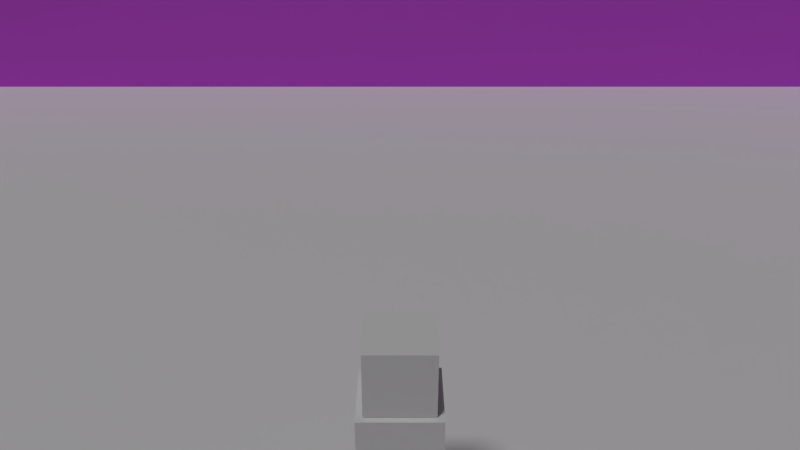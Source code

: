 # Source: 3rdPersonController.blend  (saved by Blender 2.79.0; exported with 4.5.12 LTS)
import bpy
from mathutils import Matrix  # noqa: F401  (used for matrix-valued properties, if any)

bpy.ops.wm.read_factory_settings(use_empty=True)
scene = bpy.context.scene
scene.name = 'Scene'

# ---- collections
col_collection_1 = bpy.data.collections.new('Collection 1'); scene.collection.children.link(col_collection_1)

# ---- materials (node trees are filled in below, after node groups)
mat_mousecontroller = bpy.data.materials.new('MouseController')
mat_mousecontroller.alpha_threshold = 0.0
mat_mousecontroller.use_transparent_shadow = False
mat_mousecontroller.diffuse_color = (0.01373, 0.8, 0.004135, 1.0)
mat_mousecontroller.roughness = 0.5
mat_mousecontroller.specular_intensity = 0.1389
mat_walls = bpy.data.materials.new('Walls')
mat_walls.alpha_threshold = 0.0
mat_walls.use_transparent_shadow = False
mat_walls.diffuse_color = (0.6521, 0.09904, 0.8, 1.0)
mat_walls.roughness = 0.5

# ---- material node trees

# ---- world
world_world = bpy.data.worlds.new('World'); scene.world = world_world
world_world.color = (0.05088, 0.05088, 0.05088)
world_world.use_sun_shadow = False
world_world.sun_shadow_jitter_overblur = 0.0
world_world.cycles.sampling_method = 'MANUAL'

# ---- cameras
cam_camera = bpy.data.cameras.new('Camera')
cam_camera.clip_end = 100.0
cam_camera.lens = 35.0
cam_camera.sensor_width = 32.0
cam_camera.sensor_height = 18.0
cam_camera.display_size = 2.0
cam_camera.dof.focus_distance = 0.0
cam_camera.dof.aperture_fstop = 128.0
cam_camera.dof.aperture_blades = 6

# ---- lights
light_sun = bpy.data.lights.new('Sun', 'SUN')
light_sun.transmission_factor = 0.0
light_sun.angle = 0.1993
light_sun.energy = 1.0
light_sun.shadow_buffer_clip_start = 0.5
light_sun.shadow_soft_size = 0.1
light_sun.shadow_cascade_max_distance = 1000.0

# ---- meshes
me_cube_007 = bpy.data.meshes.new('Cube.007')
me_cube_007.from_pydata([(-1.0, -1.0, -1.0), (-1.0, -1.0, 1.0), (-1.0, 1.0, -1.0), (-1.0, 1.0, 1.0), (1.0, -1.0, -1.0), (1.0, -1.0, 1.0), (1.0, 1.0, -1.0), (1.0, 1.0, 1.0)], [], [(0, 1, 3, 2), (2, 3, 7, 6), (6, 7, 5, 4), (4, 5, 1, 0), (2, 6, 4, 0), (7, 3, 1, 5)])
me_cube_007.use_remesh_preserve_volume = False
me_cube_007.use_remesh_preserve_attributes = False
me_cube_007.use_mirror_vertex_groups = False
me_cube_007.update()
me_cube_006 = bpy.data.meshes.new('Cube.006')
me_cube_006.from_pydata([(-1.0, -1.0, -1.0), (-1.0, -1.0, 1.0), (-1.0, 1.0, -1.0), (-1.0, 1.0, 1.0), (1.0, -1.0, -1.0), (1.0, -1.0, 1.0), (1.0, 1.0, -1.0), (1.0, 1.0, 1.0)], [], [(0, 1, 3, 2), (2, 3, 7, 6), (6, 7, 5, 4), (4, 5, 1, 0), (2, 6, 4, 0), (7, 3, 1, 5)])
me_cube_006.materials.append(mat_walls)
me_cube_006.use_remesh_preserve_volume = False
me_cube_006.use_remesh_preserve_attributes = False
me_cube_006.use_mirror_vertex_groups = False
me_cube_006.update()
me_cube_005 = bpy.data.meshes.new('Cube.005')
me_cube_005.from_pydata([(-1.0, -1.0, -1.0), (-1.0, -1.0, 1.0), (-1.0, 1.0, -1.0), (-1.0, 1.0, 1.0), (1.0, -1.0, -1.0), (1.0, -1.0, 1.0), (1.0, 1.0, -1.0), (1.0, 1.0, 1.0)], [], [(0, 1, 3, 2), (2, 3, 7, 6), (6, 7, 5, 4), (4, 5, 1, 0), (2, 6, 4, 0), (7, 3, 1, 5)])
me_cube_005.use_remesh_preserve_volume = False
me_cube_005.use_remesh_preserve_attributes = False
me_cube_005.use_mirror_vertex_groups = False
me_cube_005.update()
me_cube_004 = bpy.data.meshes.new('Cube.004')
me_cube_004.from_pydata([(-1.0, -1.0, -1.0), (-1.0, -1.0, 1.0), (-1.0, 1.0, -1.0), (-1.0, 1.0, 1.0), (1.0, -1.0, -1.0), (1.0, -1.0, 1.0), (1.0, 1.0, -1.0), (1.0, 1.0, 1.0)], [], [(0, 1, 3, 2), (2, 3, 7, 6), (6, 7, 5, 4), (4, 5, 1, 0), (2, 6, 4, 0), (7, 3, 1, 5)])
me_cube_004.use_remesh_preserve_volume = False
me_cube_004.use_remesh_preserve_attributes = False
me_cube_004.use_mirror_vertex_groups = False
me_cube_004.update()
me_cube_003 = bpy.data.meshes.new('Cube.003')
me_cube_003.from_pydata([(-1.0, -1.0, -1.0), (-1.0, -1.0, 1.0), (-1.0, 1.0, -1.0), (-1.0, 1.0, 1.0), (1.0, -1.0, -1.0), (1.0, -1.0, 1.0), (1.0, 1.0, -1.0), (1.0, 1.0, 1.0)], [], [(0, 1, 3, 2), (2, 3, 7, 6), (6, 7, 5, 4), (4, 5, 1, 0), (2, 6, 4, 0), (7, 3, 1, 5)])
me_cube_003.materials.append(mat_walls)
me_cube_003.use_remesh_preserve_volume = False
me_cube_003.use_remesh_preserve_attributes = False
me_cube_003.use_mirror_vertex_groups = False
me_cube_003.update()
me_plane = bpy.data.meshes.new('Plane')
me_plane.from_pydata([(-1.0, -1.0, 0.0), (1.0, -1.0, 0.0), (-1.0, 1.0, 0.0), (1.0, 1.0, 0.0)], [], [(0, 1, 3, 2)])
me_plane.use_remesh_preserve_volume = False
me_plane.use_remesh_preserve_attributes = False
me_plane.use_mirror_vertex_groups = False
me_plane.update()
me_cube = bpy.data.meshes.new('Cube')
me_cube.from_pydata([(-1.0, -1.0, -1.0), (-1.0, -1.0, 1.0), (-1.0, 1.0, -1.0), (-1.0, 1.0, 1.0), (1.0, -1.0, -1.0), (1.0, -1.0, 1.0), (1.0, 1.0, -1.0), (1.0, 1.0, 1.0)], [], [(0, 1, 3, 2), (2, 3, 7, 6), (6, 7, 5, 4), (4, 5, 1, 0), (2, 6, 4, 0), (7, 3, 1, 5)])
me_cube.materials.append(mat_mousecontroller)
me_cube.use_remesh_preserve_volume = False
me_cube.use_remesh_preserve_attributes = False
me_cube.use_mirror_vertex_groups = False
me_cube.update()
me_player = bpy.data.meshes.new('Player')
me_player.from_pydata([(-0.5, -0.5, -0.5), (-0.5, -0.5, 0.5), (-0.5, 0.5, -0.5), (-0.5, 0.5, 0.5), (0.5, -0.5, -0.5), (0.5, -0.5, 0.5), (0.5, 0.5, -0.5), (0.5, 0.5, 0.5)], [], [(0, 1, 3, 2), (2, 3, 7, 6), (6, 7, 5, 4), (4, 5, 1, 0), (2, 6, 4, 0), (7, 3, 1, 5)])
me_player.use_remesh_preserve_volume = False
me_player.use_remesh_preserve_attributes = False
me_player.use_mirror_vertex_groups = False
me_player.update()
me_cube_002 = bpy.data.meshes.new('Cube.002')
me_cube_002.from_pydata([(-1.0, -1.0, -1.0), (-1.0, -1.0, 1.0), (-1.0, 1.0, -1.0), (-1.0, 1.0, 1.0), (1.0, -1.0, -1.0), (1.0, -1.0, 1.0), (1.0, 1.0, -1.0), (1.0, 1.0, 1.0)], [], [(0, 1, 3, 2), (2, 3, 7, 6), (6, 7, 5, 4), (4, 5, 1, 0), (2, 6, 4, 0), (7, 3, 1, 5)])
me_cube_002.use_remesh_preserve_volume = False
me_cube_002.use_remesh_preserve_attributes = False
me_cube_002.use_mirror_vertex_groups = False
me_cube_002.update()

# ---- curves / text
txt_text = bpy.data.curves.new('Text', 'FONT')
txt_text.dimensions = '2D'
txt_text.body = 'Mouse Controller'
txt_text.materials.append(mat_mousecontroller)
txt_text.use_path_clamp = True
txt_text.bevel_resolution = 0
txt_text.size = 0.3

# ---- objects
ob_text = bpy.data.objects.new('Text', txt_text)
ob_cube_005 = bpy.data.objects.new('Cube.005', me_cube_007)
ob_cube_004 = bpy.data.objects.new('Cube.004', me_cube_006)
ob_cube_003 = bpy.data.objects.new('Cube.003', me_cube_005)
ob_cube_002 = bpy.data.objects.new('Cube.002', me_cube_004)
ob_cube_001 = bpy.data.objects.new('Cube.001', me_cube_003)
ob_plane = bpy.data.objects.new('Plane', me_plane)
ob_mousecontroller = bpy.data.objects.new('MouseController', me_cube)
ob_sun = bpy.data.objects.new('Sun', light_sun)
ob_cube = bpy.data.objects.new('Cube', me_player)
ob_head = bpy.data.objects.new('Head', me_cube_002)
ob_camera = bpy.data.objects.new('Camera', cam_camera)

# ---- transforms, parenting, visibility, modifiers, constraints
ob_text.location = (16.42, 13.52, 3.995)
ob_text.rotation_euler = (1.571, -0.0, -1.571)
ob_text.lineart.crease_threshold = 0.0
ob_cube_005.location = (16.48, 0.0, 3.576)
ob_cube_005.scale = (0.6768, 13.1, 0.08575)
ob_cube_005.lineart.crease_threshold = 0.0
ob_cube_004.location = (17.47, 0.02932, 2.278)
ob_cube_004.rotation_euler = (0.0, -0.0, 1.571)
ob_cube_004.scale = (17.08, -0.2796, 3.415)
ob_cube_004.lineart.crease_threshold = 0.0
ob_cube_003.location = (-17.74, 0.02932, 2.278)
ob_cube_003.rotation_euler = (0.0, -0.0, 1.571)
ob_cube_003.scale = (17.08, -0.2796, 3.415)
ob_cube_003.lineart.crease_threshold = 0.0
ob_cube_002.location = (0.0, -17.59, 2.278)
ob_cube_002.scale = (17.08, -0.2796, 3.415)
ob_cube_002.lineart.crease_threshold = 0.0
ob_cube_001.location = (0.0, 17.71, 2.278)
ob_cube_001.scale = (17.08, -0.2796, 3.415)
ob_cube_001.lineart.crease_threshold = 0.0
ob_plane.location = (0.0, 0.0, -1.082)
ob_plane.scale = (18.12, 18.12, 18.12)
ob_plane.lineart.crease_threshold = 0.0
ob_mousecontroller.location = (16.48, 12.55, 3.682)
ob_mousecontroller.scale = (0.0669, 0.0669, 0.0669)
ob_mousecontroller.lineart.crease_threshold = 0.0
ob_sun.location = (-2.797, -4.689, 24.64)
ob_sun.rotation_euler = (0.4217, 9.088e-17, -0.6889)
ob_sun.lineart.crease_threshold = 0.0
ob_cube.location = (0.0, 0.0, 0.5143)
ob_cube.lineart.crease_threshold = 0.0
ob_head.parent = ob_cube
ob_head.location = (0.0, 0.0, 0.9243)
ob_head.scale = (0.4173, 0.4173, 0.4173)
ob_head.lineart.crease_threshold = 0.0
ob_camera.parent = ob_head
ob_camera.matrix_parent_inverse = Matrix(((2.397, 0.0, 0.0, -0.0), (0.0, 2.397, 0.0, -0.0), (0.0, 0.0, 2.397, -2.215), (0.0, 0.0, 0.0, 1.0)))
ob_camera.location = (-8.078e-07, -8.058, 6.852)
ob_camera.rotation_euler = (1.094, -0.0, 0.0)
ob_camera.lineart.crease_threshold = 0.0

# ---- collection membership
col_collection_1.objects.link(ob_text)
col_collection_1.objects.link(ob_cube_005)
col_collection_1.objects.link(ob_cube_004)
col_collection_1.objects.link(ob_cube_003)
col_collection_1.objects.link(ob_cube_002)
col_collection_1.objects.link(ob_cube_001)
col_collection_1.objects.link(ob_plane)
col_collection_1.objects.link(ob_mousecontroller)
col_collection_1.objects.link(ob_sun)
col_collection_1.objects.link(ob_cube)
col_collection_1.objects.link(ob_head)
col_collection_1.objects.link(ob_camera)

# ---- scene / render settings (as saved in the file)
scene.camera = ob_camera
scene.frame_start = 1; scene.frame_end = 250; scene.frame_set(2)
scene.render.engine = 'BLENDER_EEVEE_NEXT'
scene.render.resolution_percentage = 50
scene.render.dither_intensity = 0.0
scene.cycles.use_denoising = False
scene.cycles.samples = 128
scene.cycles.sampling_pattern = 'TABULATED_SOBOL'
scene.cycles.use_adaptive_sampling = False
scene.cycles.use_light_tree = False
scene.cycles.blur_glossy = 0.0
scene.cycles.sample_clamp_indirect = 0.0
scene.view_settings.view_transform = 'Standard'
bpy.context.view_layer.update()
